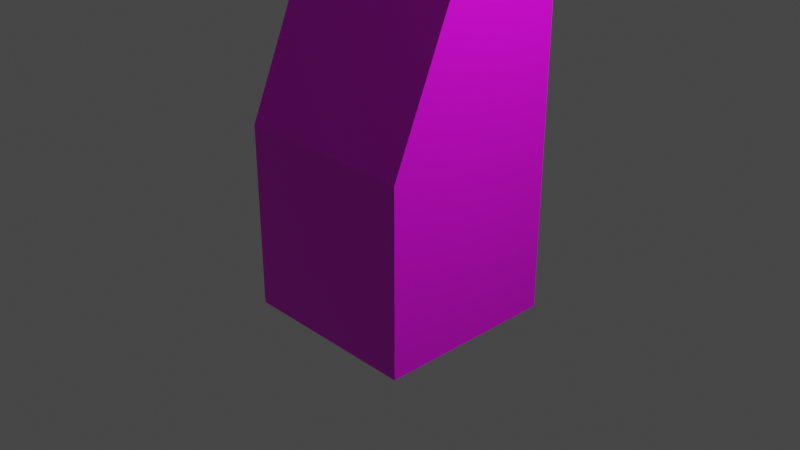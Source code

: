 # Source: tbtcatm.blend  (saved by Blender 2.82.7; exported with 4.5.12 LTS)
import bpy
from mathutils import Matrix  # noqa: F401  (used for matrix-valued properties, if any)

bpy.ops.wm.read_factory_settings(use_empty=True)
scene = bpy.context.scene
scene.name = 'Scene'

# ---- collections
col_collection = bpy.data.collections.new('Collection'); scene.collection.children.link(col_collection)

# ---- images (referenced by path relative to the original .blend; pixels are not part of the script)
import os
ASSET_DIR = os.environ.get("B2B_ASSET_DIR", "")  # directory of the original .blend (textures are referenced by path, not embedded)
HERE = os.path.dirname(os.path.abspath(__file__))  # packed textures are extracted next to this script under _unpacked/

def load_image(name, relpath, width, height, colorspace="sRGB"):
    """Load a texture the original file referenced (path relative to the .blend, or extracted next to this script)."""
    p = next((c for c in (os.path.join(HERE, relpath), os.path.join(ASSET_DIR, relpath)) if relpath and os.path.exists(c)), "")
    if p:
        img = bpy.data.images.load(p, check_existing=True)
        img.name = name
    else:  # same state as the original file: an image datablock whose file is absent (Cycles renders it pink)
        img = bpy.data.images.new(name, width, height)
        img.source = "FILE"
        img.filepath = "//" + (relpath or name)
    img.colorspace_settings.name = colorspace
    return img
img_tbtcatmfront_png = load_image('tbtcatmfront.png', 'tbtcatmfront.png', 1024, 1024, 'sRGB')

# ---- materials (node trees are filled in below, after node groups)
mat_material = bpy.data.materials.new('Material')
mat_material.alpha_threshold = 0.0
mat_material.use_transparent_shadow = False
mat_material.line_color = (0.0, 0.0, 0.0, 1.0)

# ---- material node trees
mat_material.use_nodes = True; mat_material.node_tree.nodes.clear()
_N = mat_material.node_tree.nodes; _L = mat_material.node_tree.links
n0 = _N.new('ShaderNodeOutputMaterial'); n0.name = 'Material Output'; n0.location = (300, 300)
n1 = _N.new('ShaderNodeBsdfPrincipled'); n1.name = 'Principled BSDF'; n1.location = (10, 300)
n1.distribution = 'GGX'
n1.subsurface_method = 'BURLEY'
n1.inputs[2].default_value = 0.4
n1.inputs[3].default_value = 1.45
n1.inputs[27].default_value = (0.0, 0.0, 0.0, 1.0)
n1.inputs[28].default_value = 1.0
n2 = _N.new('ShaderNodeTexImage'); n2.name = 'Image Texture'; n2.location = (-280, 280)
n2.image = img_tbtcatmfront_png
_L.new(n1.outputs[0], n0.inputs[0])
_L.new(n2.outputs[0], n1.inputs[0])
n0.is_active_output = True

# ---- world
world_world = bpy.data.worlds.new('World'); scene.world = world_world
world_world.use_nodes = True; world_world.node_tree.nodes.clear()
_N = world_world.node_tree.nodes; _L = world_world.node_tree.links
n0 = _N.new('ShaderNodeOutputWorld'); n0.name = 'World Output'; n0.location = (300, 300)
n1 = _N.new('ShaderNodeBackground'); n1.name = 'Background'; n1.location = (10, 300)
n1.inputs[0].default_value = (0.05088, 0.05088, 0.05088, 1.0)
_L.new(n1.outputs[0], n0.inputs[0])
n0.is_active_output = True
world_world.color = (0.05088, 0.05088, 0.05088)
world_world.use_sun_shadow = False
world_world.sun_shadow_jitter_overblur = 0.0

# ---- cameras
cam_camera = bpy.data.cameras.new('Camera')
cam_camera.clip_end = 100.0
cam_camera.ortho_scale = 7.314

# ---- lights
light_light = bpy.data.lights.new('Light', 'POINT')
light_light.transmission_factor = 0.0
light_light.energy = 1000.0
light_light.shadow_soft_size = 0.1
light_light.shadow_maximum_resolution = 0.006
light_light.use_absolute_resolution = True

# ---- meshes
me_cube = bpy.data.meshes.new('Cube')
me_cube.from_pydata([(1.0, 1.0, 1.0), (1.0, 1.0, -1.0), (1.0, -1.0, 1.0), (1.0, -1.0, -1.0), (-1.0, 1.0, 1.0), (-1.0, 1.0, -1.0), (-1.0, -1.0, 1.0), (-1.0, -1.0, -1.0), (1.0, 1.0, 5.674), (-1.0, 1.0, 5.674), (1.0, 1.0, 5.674), (1.0, -1.0, 1.0), (-1.0, -1.0, 1.0), (-1.0, 1.0, 5.674)], [], [(4, 6, 12, 13, 9), (3, 2, 6, 7), (7, 6, 4, 5), (5, 1, 3, 7), (1, 0, 2, 3), (5, 4, 0, 1), (2, 0, 8, 10, 11), (0, 4, 9, 8), (8, 9, 13, 10), (10, 13, 12, 11), (6, 2, 11, 12)])
_uv = me_cube.uv_layers.new(name='UVMap')
_uv.uv.foreach_set('vector', [0.9806, 0.5159, 0.6496, 0.508, 0.5662, 0.5061, 0.7529, 0.9081, 0.9908, 0.8752, 1.011, 0.1061, 1.01, 0.1664, 0.6493, 0.1655, 0.6503, 0.1051, 0.9205, -0.11, 0.9253, 0.03583, 0.05403, 0.04069, 0.04917, -0.1051, 0.125, 0.5, 0.375, 0.5, 0.375, 0.75, 0.125, 0.75, 0.9104, 0.8586, 0.9103, 1.0, 0.06475, 1.0, 0.06486, 0.8585, 0.3957, 0.5678, 0.4064, 0.7234, 0.05657, 0.7555, 0.04589, 0.5999, 0.8095, 0.1246, 0.8083, 0.1396, 0.8083, 0.1396, 0.8083, 0.1396, 0.8095, 0.1246, 0.1254, 0.7405, 0.1254, 0.6326, 0.1254, 0.6326, 0.1254, 0.7405, 0.625, 0.5, 0.875, 0.5, 0.875, 0.5, 0.625, 0.5, 1.048, 1.016, -0.05225, 1.016, -0.05225, -0.01925, 1.048, -0.01925, 0.4023, 0.5273, 0.4023, 0.2773, 0.4023, 0.2773, 0.4023, 0.5273])
me_cube.materials.append(mat_material)
me_cube.use_remesh_preserve_volume = False
me_cube.use_remesh_preserve_attributes = False
me_cube.use_mirror_vertex_groups = False
me_cube.update()

# ---- objects
ob_cube = bpy.data.objects.new('Cube', me_cube)
ob_light = bpy.data.objects.new('Light', light_light)
ob_camera = bpy.data.objects.new('Camera', cam_camera)

# ---- transforms, parenting, visibility, modifiers, constraints
ob_cube.location = (0.0, 0.0, 0.0)
ob_cube.lock_rotations_4d = False
ob_cube.empty_display_type = 'ARROWS'
ob_cube.lineart.crease_threshold = 0.0
ob_light.location = (4.076, 1.005, 5.904)
ob_light.rotation_euler = (0.6503, 0.05522, 1.866)
ob_light.lock_rotations_4d = False
ob_light.empty_display_type = 'ARROWS'
ob_light.color = (0.0, 0.0, 0.0, 0.0)
ob_light.lineart.crease_threshold = 0.0
ob_camera.location = (7.359, -6.926, 4.958)
ob_camera.rotation_euler = (1.109, 0.0, 0.8149)
ob_camera.lock_rotations_4d = False
ob_camera.empty_display_type = 'ARROWS'
ob_camera.color = (0.0, 0.0, 0.0, 0.0)
ob_camera.display_type = 'WIRE'
ob_camera.lineart.crease_threshold = 0.0

# ---- collection membership
col_collection.objects.link(ob_cube)
col_collection.objects.link(ob_light)
col_collection.objects.link(ob_camera)

# ---- scene / render settings (as saved in the file)
scene.camera = ob_camera
scene.frame_start = 1; scene.frame_end = 250; scene.frame_set(1)
scene.render.engine = 'BLENDER_EEVEE_NEXT'
scene.cycles.use_denoising = False
scene.cycles.samples = 128
scene.cycles.sampling_pattern = 'TABULATED_SOBOL'
scene.cycles.use_adaptive_sampling = False
scene.cycles.use_light_tree = False
scene.view_settings.view_transform = 'Filmic'
bpy.context.view_layer.update()
